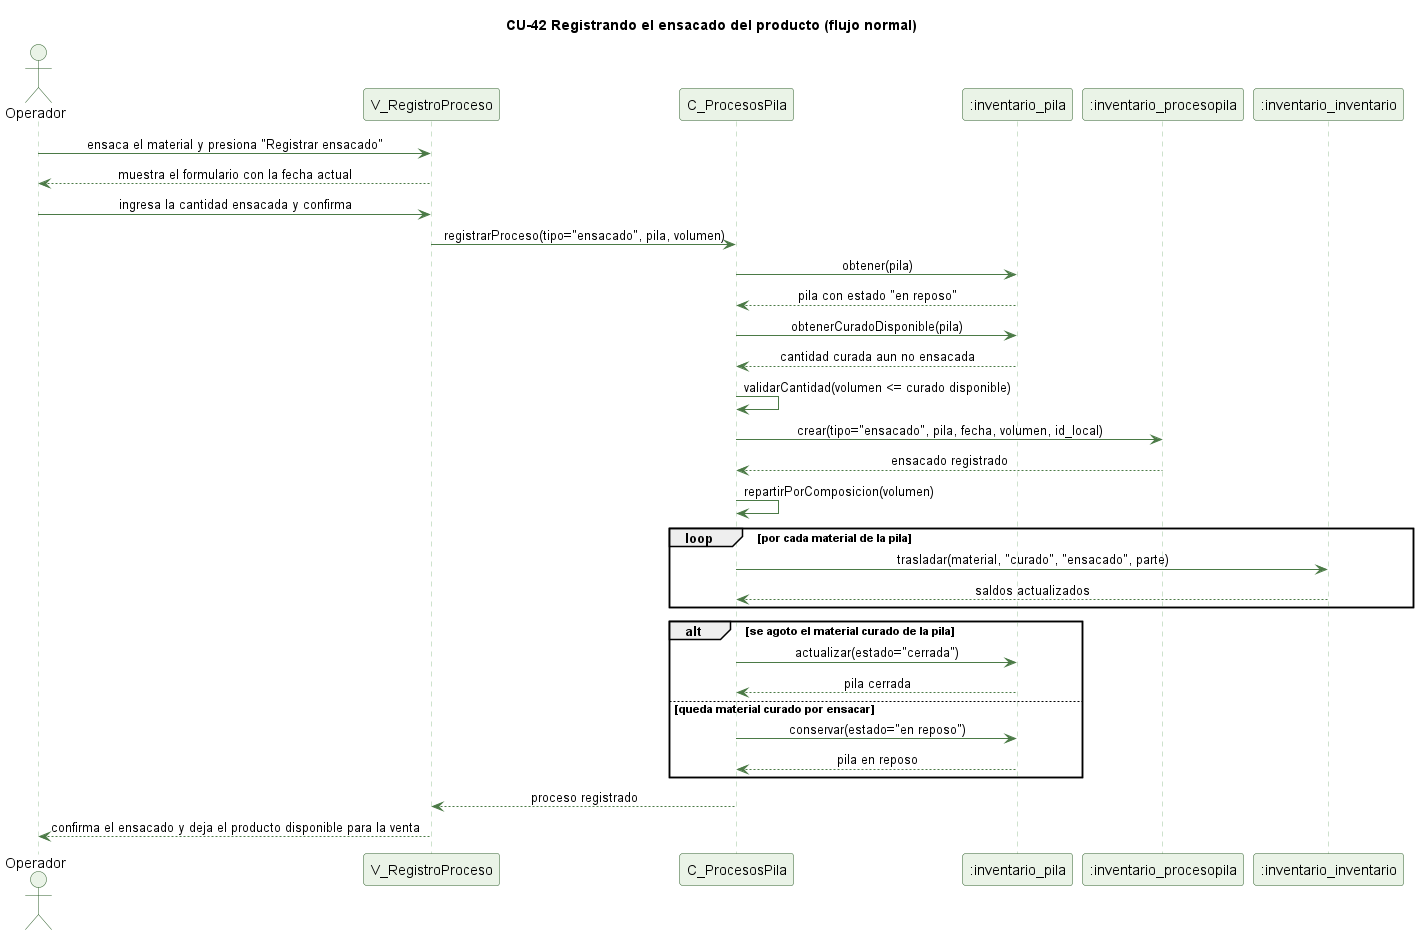

The diagram above was rendered by PlantUML. Its source (embedded in the PNG):
@startuml cu42-ensacado-normal
' CU-42 Registrando el ensacado del producto - flujo normal
skinparam backgroundColor #FFFFFF
skinparam shadowing false
skinparam defaultFontName Helvetica
skinparam sequenceMessageAlign center
skinparam ParticipantBackgroundColor #EAF3E7
skinparam ParticipantBorderColor #2E5E2A
skinparam ActorBackgroundColor #EAF3E7
skinparam ActorBorderColor #2E5E2A
skinparam sequenceLifeLineBorderColor #9CC49A
skinparam ArrowColor #4B7A46

title CU-42 Registrando el ensacado del producto (flujo normal)

actor Operador
participant "V_RegistroProceso" as V
participant "C_ProcesosPila" as C
participant ":inventario_pila" as P
participant ":inventario_procesopila" as PP
participant ":inventario_inventario" as I

Operador -> V : ensaca el material y presiona "Registrar ensacado"
V --> Operador : muestra el formulario con la fecha actual
Operador -> V : ingresa la cantidad ensacada y confirma
V -> C : registrarProceso(tipo="ensacado", pila, volumen)
C -> P : obtener(pila)
P --> C : pila con estado "en reposo"
C -> P : obtenerCuradoDisponible(pila)
P --> C : cantidad curada aun no ensacada
C -> C : validarCantidad(volumen <= curado disponible)
C -> PP : crear(tipo="ensacado", pila, fecha, volumen, id_local)
PP --> C : ensacado registrado
C -> C : repartirPorComposicion(volumen)
loop por cada material de la pila
  C -> I : trasladar(material, "curado", "ensacado", parte)
  I --> C : saldos actualizados
end
alt se agoto el material curado de la pila
  C -> P : actualizar(estado="cerrada")
  P --> C : pila cerrada
else queda material curado por ensacar
  C -> P : conservar(estado="en reposo")
  P --> C : pila en reposo
end
C --> V : proceso registrado
V --> Operador : confirma el ensacado y deja el producto disponible para la venta

@enduml